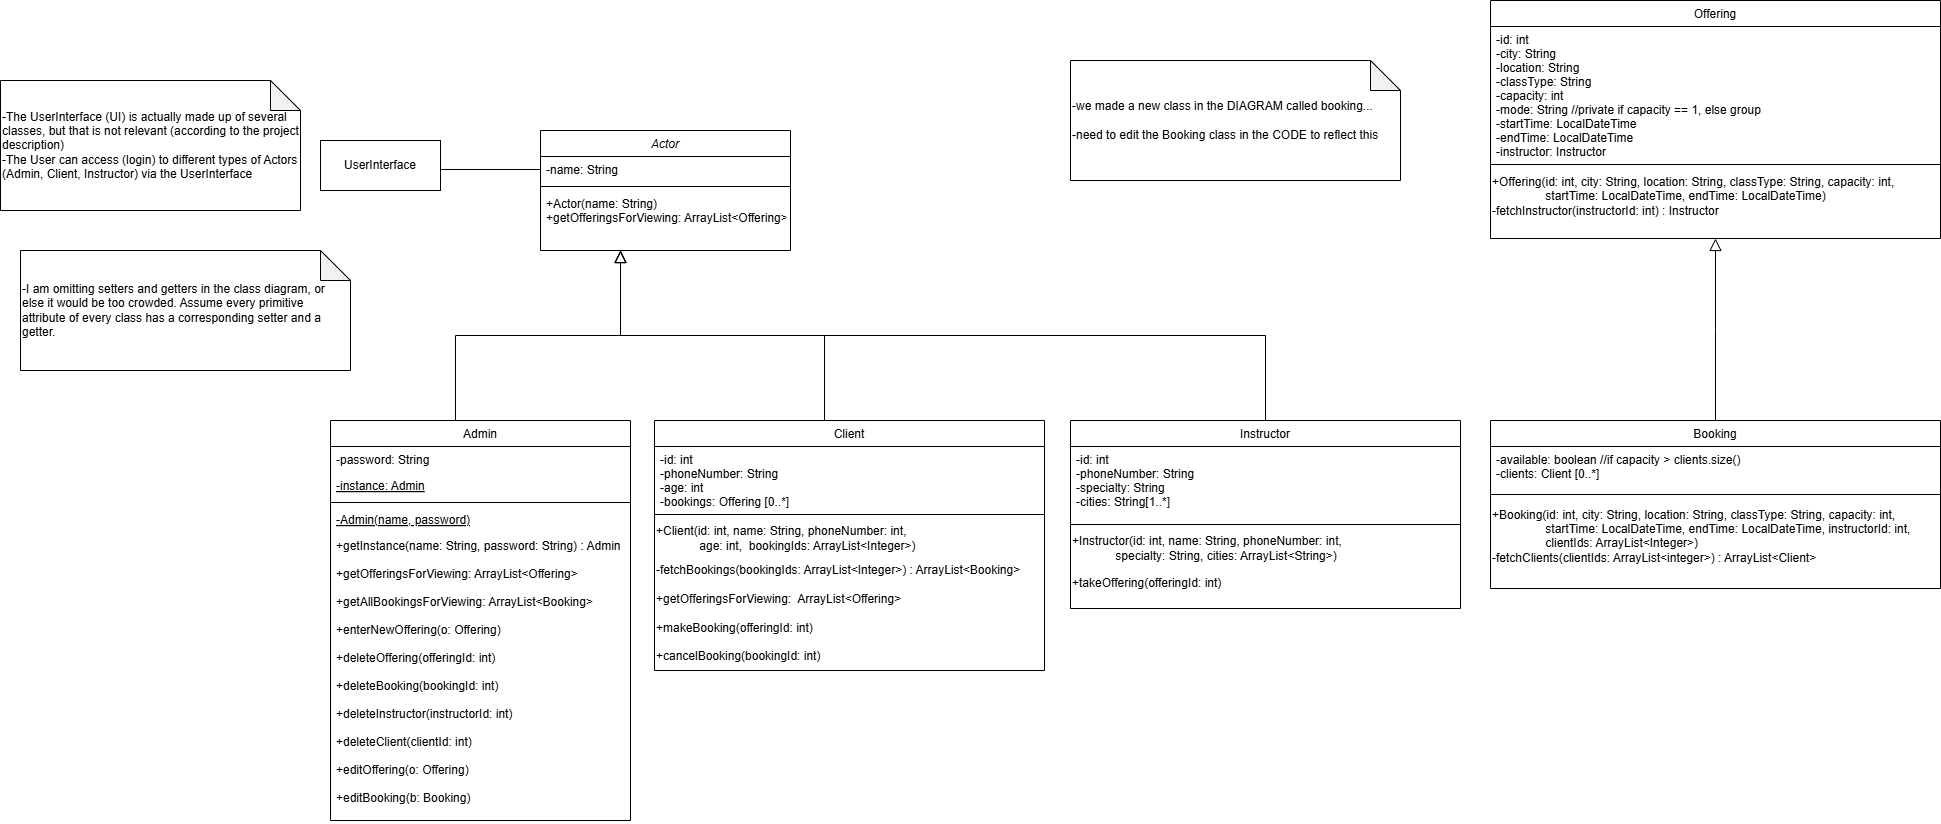

The diagram above was exported from draw.io. Its source (the exported page's mxGraphModel, read from the mxfile embedded in the PNG):
<mxGraphModel dx="1781" dy="1727" grid="1" gridSize="10" guides="1" tooltips="1" connect="1" arrows="1" fold="1" page="1" pageScale="1" pageWidth="827" pageHeight="1169" math="0" shadow="0">
  <root>
    <mxCell id="WIyWlLk6GJQsqaUBKTNV-0" />
    <mxCell id="WIyWlLk6GJQsqaUBKTNV-1" parent="WIyWlLk6GJQsqaUBKTNV-0" />
    <mxCell id="zkfFHV4jXpPFQw0GAbJ--0" value="Actor" style="swimlane;fontStyle=2;align=center;verticalAlign=top;childLayout=stackLayout;horizontal=1;startSize=26;horizontalStack=0;resizeParent=1;resizeLast=0;collapsible=1;marginBottom=0;rounded=0;shadow=0;strokeWidth=1;" parent="WIyWlLk6GJQsqaUBKTNV-1" vertex="1">
      <mxGeometry x="220" y="120" width="250" height="120" as="geometry">
        <mxRectangle x="230" y="140" width="160" height="26" as="alternateBounds" />
      </mxGeometry>
    </mxCell>
    <mxCell id="zkfFHV4jXpPFQw0GAbJ--1" value="-name: String" style="text;align=left;verticalAlign=top;spacingLeft=4;spacingRight=4;overflow=hidden;rotatable=0;points=[[0,0.5],[1,0.5]];portConstraint=eastwest;" parent="zkfFHV4jXpPFQw0GAbJ--0" vertex="1">
      <mxGeometry y="26" width="250" height="26" as="geometry" />
    </mxCell>
    <mxCell id="zkfFHV4jXpPFQw0GAbJ--4" value="" style="line;html=1;strokeWidth=1;align=left;verticalAlign=middle;spacingTop=-1;spacingLeft=3;spacingRight=3;rotatable=0;labelPosition=right;points=[];portConstraint=eastwest;" parent="zkfFHV4jXpPFQw0GAbJ--0" vertex="1">
      <mxGeometry y="52" width="250" height="8" as="geometry" />
    </mxCell>
    <mxCell id="zkfFHV4jXpPFQw0GAbJ--5" value="+Actor(name: String)&#10;+getOfferingsForViewing: ArrayList&lt;Offering&gt;" style="text;align=left;verticalAlign=top;spacingLeft=4;spacingRight=4;overflow=hidden;rotatable=0;points=[[0,0.5],[1,0.5]];portConstraint=eastwest;fontStyle=0" parent="zkfFHV4jXpPFQw0GAbJ--0" vertex="1">
      <mxGeometry y="60" width="250" height="60" as="geometry" />
    </mxCell>
    <mxCell id="zkfFHV4jXpPFQw0GAbJ--6" value="Admin" style="swimlane;fontStyle=0;align=center;verticalAlign=top;childLayout=stackLayout;horizontal=1;startSize=26;horizontalStack=0;resizeParent=1;resizeLast=0;collapsible=1;marginBottom=0;rounded=0;shadow=0;strokeWidth=1;" parent="WIyWlLk6GJQsqaUBKTNV-1" vertex="1">
      <mxGeometry x="10" y="410" width="300" height="400" as="geometry">
        <mxRectangle x="130" y="380" width="160" height="26" as="alternateBounds" />
      </mxGeometry>
    </mxCell>
    <mxCell id="zkfFHV4jXpPFQw0GAbJ--7" value="-password: String" style="text;align=left;verticalAlign=top;spacingLeft=4;spacingRight=4;overflow=hidden;rotatable=0;points=[[0,0.5],[1,0.5]];portConstraint=eastwest;" parent="zkfFHV4jXpPFQw0GAbJ--6" vertex="1">
      <mxGeometry y="26" width="300" height="26" as="geometry" />
    </mxCell>
    <mxCell id="zkfFHV4jXpPFQw0GAbJ--8" value="-instance: Admin" style="text;align=left;verticalAlign=top;spacingLeft=4;spacingRight=4;overflow=hidden;rotatable=0;points=[[0,0.5],[1,0.5]];portConstraint=eastwest;rounded=0;shadow=0;html=0;fontStyle=4" parent="zkfFHV4jXpPFQw0GAbJ--6" vertex="1">
      <mxGeometry y="52" width="300" height="26" as="geometry" />
    </mxCell>
    <mxCell id="zkfFHV4jXpPFQw0GAbJ--9" value="" style="line;html=1;strokeWidth=1;align=left;verticalAlign=middle;spacingTop=-1;spacingLeft=3;spacingRight=3;rotatable=0;labelPosition=right;points=[];portConstraint=eastwest;" parent="zkfFHV4jXpPFQw0GAbJ--6" vertex="1">
      <mxGeometry y="78" width="300" height="8" as="geometry" />
    </mxCell>
    <mxCell id="zkfFHV4jXpPFQw0GAbJ--10" value="-Admin(name, password)" style="text;align=left;verticalAlign=top;spacingLeft=4;spacingRight=4;overflow=hidden;rotatable=0;points=[[0,0.5],[1,0.5]];portConstraint=eastwest;fontStyle=4" parent="zkfFHV4jXpPFQw0GAbJ--6" vertex="1">
      <mxGeometry y="86" width="300" height="26" as="geometry" />
    </mxCell>
    <mxCell id="zkfFHV4jXpPFQw0GAbJ--11" value="+getInstance(name: String, password: String) : Admin&#10;&#10;+getOfferingsForViewing: ArrayList&lt;Offering&gt;&#10;&#10;+getAllBookingsForViewing: ArrayList&lt;Booking&gt;&#10;&#10;+enterNewOffering(o: Offering)&#10;&#10;+deleteOffering(offeringId: int)&#10;&#10;+deleteBooking(bookingId: int)&#10;&#10;+deleteInstructor(instructorId: int)&#10;&#10;+deleteClient(clientId: int)&#10;&#10;+editOffering(o: Offering)&#10;&#10;+editBooking(b: Booking)" style="text;align=left;verticalAlign=top;spacingLeft=4;spacingRight=4;overflow=hidden;rotatable=0;points=[[0,0.5],[1,0.5]];portConstraint=eastwest;fontStyle=0" parent="zkfFHV4jXpPFQw0GAbJ--6" vertex="1">
      <mxGeometry y="112" width="300" height="288" as="geometry" />
    </mxCell>
    <mxCell id="zkfFHV4jXpPFQw0GAbJ--12" value="" style="endArrow=block;endSize=10;endFill=0;shadow=0;strokeWidth=1;rounded=0;curved=0;edgeStyle=elbowEdgeStyle;elbow=vertical;" parent="WIyWlLk6GJQsqaUBKTNV-1" edge="1">
      <mxGeometry width="160" relative="1" as="geometry">
        <mxPoint x="135" y="410" as="sourcePoint" />
        <mxPoint x="300" y="240" as="targetPoint" />
      </mxGeometry>
    </mxCell>
    <mxCell id="zkfFHV4jXpPFQw0GAbJ--13" value="Client" style="swimlane;fontStyle=0;align=center;verticalAlign=top;childLayout=stackLayout;horizontal=1;startSize=26;horizontalStack=0;resizeParent=1;resizeLast=0;collapsible=1;marginBottom=0;rounded=0;shadow=0;strokeWidth=1;" parent="WIyWlLk6GJQsqaUBKTNV-1" vertex="1">
      <mxGeometry x="334" y="410" width="390" height="250" as="geometry">
        <mxRectangle x="340" y="380" width="170" height="26" as="alternateBounds" />
      </mxGeometry>
    </mxCell>
    <mxCell id="zkfFHV4jXpPFQw0GAbJ--14" value="-id: int&#10;-phoneNumber: String&#10;-age: int&#10;-bookings: Offering [0..*]&#10;" style="text;align=left;verticalAlign=top;spacingLeft=4;spacingRight=4;overflow=hidden;rotatable=0;points=[[0,0.5],[1,0.5]];portConstraint=eastwest;" parent="zkfFHV4jXpPFQw0GAbJ--13" vertex="1">
      <mxGeometry y="26" width="390" height="64" as="geometry" />
    </mxCell>
    <mxCell id="zkfFHV4jXpPFQw0GAbJ--15" value="" style="line;html=1;strokeWidth=1;align=left;verticalAlign=middle;spacingTop=-1;spacingLeft=3;spacingRight=3;rotatable=0;labelPosition=right;points=[];portConstraint=eastwest;" parent="zkfFHV4jXpPFQw0GAbJ--13" vertex="1">
      <mxGeometry y="90" width="390" height="8" as="geometry" />
    </mxCell>
    <mxCell id="7gu54isgV79Q07UWzMDv-10" value="+Client(id: int, name: String, phoneNumber: int,&amp;nbsp;&lt;div&gt;&lt;span style=&quot;white-space: pre;&quot;&gt;&#09;&lt;/span&gt;&amp;nbsp; &amp;nbsp; &amp;nbsp;age: int,&amp;nbsp; bookingIds:&amp;nbsp;&lt;span style=&quot;background-color: initial;&quot;&gt;ArrayList&amp;lt;Integer&amp;gt;)&lt;/span&gt;&lt;span style=&quot;background-color: initial;&quot;&gt;&amp;nbsp;&lt;/span&gt;&lt;/div&gt;" style="text;html=1;align=left;verticalAlign=middle;resizable=0;points=[];autosize=1;strokeColor=none;fillColor=none;" parent="zkfFHV4jXpPFQw0GAbJ--13" vertex="1">
      <mxGeometry y="98" width="390" height="40" as="geometry" />
    </mxCell>
    <mxCell id="7gu54isgV79Q07UWzMDv-11" value="-fetchBookings(bookingIds: ArrayList&amp;lt;Integer&amp;gt;) :&amp;nbsp;&lt;span style=&quot;white-space-collapse: preserve; background-color: initial;&quot;&gt;ArrayList&amp;lt;Booking&amp;gt;&lt;/span&gt;&lt;div&gt;&lt;span style=&quot;white-space-collapse: preserve; background-color: initial;&quot;&gt;&lt;br&gt;&lt;/span&gt;&lt;/div&gt;&lt;div&gt;&lt;div&gt;+getOfferingsForViewing:&amp;nbsp;&lt;span style=&quot;background-color: initial;&quot;&gt;&amp;nbsp;ArrayList&amp;lt;Offering&amp;gt;&lt;/span&gt;&lt;/div&gt;&lt;div&gt;&lt;br&gt;&lt;/div&gt;+makeBooking(offeringId: int)&lt;/div&gt;&lt;div&gt;&lt;span style=&quot;background-color: initial;&quot;&gt;&lt;br&gt;&lt;/span&gt;&lt;/div&gt;&lt;div&gt;+cancelBooking(bookingId: int)&lt;/div&gt;" style="text;html=1;align=left;verticalAlign=middle;resizable=0;points=[];autosize=1;strokeColor=none;fillColor=none;" parent="zkfFHV4jXpPFQw0GAbJ--13" vertex="1">
      <mxGeometry y="138" width="390" height="110" as="geometry" />
    </mxCell>
    <mxCell id="zkfFHV4jXpPFQw0GAbJ--16" value="" style="endArrow=block;endSize=10;endFill=0;shadow=0;strokeWidth=1;rounded=0;curved=0;edgeStyle=elbowEdgeStyle;elbow=vertical;" parent="WIyWlLk6GJQsqaUBKTNV-1" edge="1">
      <mxGeometry width="160" relative="1" as="geometry">
        <mxPoint x="504" y="410" as="sourcePoint" />
        <mxPoint x="300" y="240" as="targetPoint" />
      </mxGeometry>
    </mxCell>
    <mxCell id="7gu54isgV79Q07UWzMDv-0" value="UserInterface" style="rounded=0;whiteSpace=wrap;html=1;" parent="WIyWlLk6GJQsqaUBKTNV-1" vertex="1">
      <mxGeometry y="130" width="120" height="50" as="geometry" />
    </mxCell>
    <mxCell id="7gu54isgV79Q07UWzMDv-1" value="-I am omitting setters and getters in the class diagram, or else it would be too crowded. Assume every primitive attribute of every class has a corresponding setter and a getter.&lt;div&gt;&lt;/div&gt;" style="shape=note;whiteSpace=wrap;html=1;backgroundOutline=1;darkOpacity=0.05;align=left;" parent="WIyWlLk6GJQsqaUBKTNV-1" vertex="1">
      <mxGeometry x="-300" y="240" width="330" height="120" as="geometry" />
    </mxCell>
    <mxCell id="7gu54isgV79Q07UWzMDv-2" value="&lt;div&gt;-The UserInterface (UI) is actually made up of several classes, but that is not relevant (according to the project description)&lt;/div&gt;-The User can access (login) to different types of Actors (Admin, Client, Instructor) via the UserInterface" style="shape=note;whiteSpace=wrap;html=1;backgroundOutline=1;darkOpacity=0.05;align=left;" parent="WIyWlLk6GJQsqaUBKTNV-1" vertex="1">
      <mxGeometry x="-320" y="70" width="300" height="130" as="geometry" />
    </mxCell>
    <mxCell id="7gu54isgV79Q07UWzMDv-3" value="" style="endArrow=none;html=1;rounded=0;exitX=1;exitY=0.58;exitDx=0;exitDy=0;exitPerimeter=0;entryX=0;entryY=0.5;entryDx=0;entryDy=0;" parent="WIyWlLk6GJQsqaUBKTNV-1" source="7gu54isgV79Q07UWzMDv-0" target="zkfFHV4jXpPFQw0GAbJ--1" edge="1">
      <mxGeometry width="50" height="50" relative="1" as="geometry">
        <mxPoint x="260" y="260" as="sourcePoint" />
        <mxPoint x="310" y="210" as="targetPoint" />
      </mxGeometry>
    </mxCell>
    <mxCell id="7gu54isgV79Q07UWzMDv-5" value="" style="endArrow=block;endSize=10;endFill=0;shadow=0;strokeWidth=1;rounded=0;curved=0;edgeStyle=elbowEdgeStyle;elbow=vertical;exitX=0.5;exitY=0;exitDx=0;exitDy=0;" parent="WIyWlLk6GJQsqaUBKTNV-1" source="7gu54isgV79Q07UWzMDv-12" edge="1">
      <mxGeometry width="160" relative="1" as="geometry">
        <mxPoint x="900" y="410" as="sourcePoint" />
        <mxPoint x="300" y="240" as="targetPoint" />
      </mxGeometry>
    </mxCell>
    <mxCell id="7gu54isgV79Q07UWzMDv-12" value="Instructor" style="swimlane;fontStyle=0;align=center;verticalAlign=top;childLayout=stackLayout;horizontal=1;startSize=26;horizontalStack=0;resizeParent=1;resizeLast=0;collapsible=1;marginBottom=0;rounded=0;shadow=0;strokeWidth=1;" parent="WIyWlLk6GJQsqaUBKTNV-1" vertex="1">
      <mxGeometry x="750" y="410" width="390" height="188" as="geometry">
        <mxRectangle x="340" y="380" width="170" height="26" as="alternateBounds" />
      </mxGeometry>
    </mxCell>
    <mxCell id="7gu54isgV79Q07UWzMDv-13" value="-id: int&#10;-phoneNumber: String&#10;-specialty: String&#10;-cities: String[1..*]&#10;" style="text;align=left;verticalAlign=top;spacingLeft=4;spacingRight=4;overflow=hidden;rotatable=0;points=[[0,0.5],[1,0.5]];portConstraint=eastwest;" parent="7gu54isgV79Q07UWzMDv-12" vertex="1">
      <mxGeometry y="26" width="390" height="74" as="geometry" />
    </mxCell>
    <mxCell id="7gu54isgV79Q07UWzMDv-14" value="" style="line;html=1;strokeWidth=1;align=left;verticalAlign=middle;spacingTop=-1;spacingLeft=3;spacingRight=3;rotatable=0;labelPosition=right;points=[];portConstraint=eastwest;" parent="7gu54isgV79Q07UWzMDv-12" vertex="1">
      <mxGeometry y="100" width="390" height="8" as="geometry" />
    </mxCell>
    <mxCell id="7gu54isgV79Q07UWzMDv-15" value="+Instructor(id: int, name: String, phoneNumber: int,&amp;nbsp;&lt;div&gt;&lt;span style=&quot;white-space: pre;&quot;&gt;&#09;&lt;/span&gt;&amp;nbsp; &amp;nbsp; &amp;nbsp;specialty: String, cities:&amp;nbsp;&lt;span style=&quot;background-color: initial;&quot;&gt;ArrayList&amp;lt;String&amp;gt;)&lt;/span&gt;&lt;span style=&quot;background-color: initial;&quot;&gt;&amp;nbsp;&lt;/span&gt;&lt;/div&gt;" style="text;html=1;align=left;verticalAlign=middle;resizable=0;points=[];autosize=1;strokeColor=none;fillColor=none;" parent="7gu54isgV79Q07UWzMDv-12" vertex="1">
      <mxGeometry y="108" width="390" height="40" as="geometry" />
    </mxCell>
    <mxCell id="ZanfAX85IRqWrSVoW-81-2" value="+takeOffering(offeringId: int&lt;span style=&quot;background-color: initial;&quot;&gt;)&lt;/span&gt;&lt;span style=&quot;background-color: initial;&quot;&gt;&amp;nbsp;&lt;/span&gt;" style="text;html=1;align=left;verticalAlign=middle;resizable=0;points=[];autosize=1;strokeColor=none;fillColor=none;" parent="7gu54isgV79Q07UWzMDv-12" vertex="1">
      <mxGeometry y="148" width="390" height="30" as="geometry" />
    </mxCell>
    <mxCell id="7gu54isgV79Q07UWzMDv-17" value="Offering" style="swimlane;fontStyle=0;align=center;verticalAlign=top;childLayout=stackLayout;horizontal=1;startSize=26;horizontalStack=0;resizeParent=1;resizeLast=0;collapsible=1;marginBottom=0;rounded=0;shadow=0;strokeWidth=1;" parent="WIyWlLk6GJQsqaUBKTNV-1" vertex="1">
      <mxGeometry x="1170" y="-10" width="450" height="238" as="geometry">
        <mxRectangle x="340" y="380" width="170" height="26" as="alternateBounds" />
      </mxGeometry>
    </mxCell>
    <mxCell id="7gu54isgV79Q07UWzMDv-18" value="-id: int&#10;-city: String&#10;-location: String&#10;-classType: String&#10;-capacity: int&#10;-mode: String //private if capacity == 1, else group&#10;-startTime: LocalDateTime&#10;-endTime: LocalDateTime&#10;-instructor: Instructor&#10;" style="text;align=left;verticalAlign=top;spacingLeft=4;spacingRight=4;overflow=hidden;rotatable=0;points=[[0,0.5],[1,0.5]];portConstraint=eastwest;" parent="7gu54isgV79Q07UWzMDv-17" vertex="1">
      <mxGeometry y="26" width="450" height="134" as="geometry" />
    </mxCell>
    <mxCell id="7gu54isgV79Q07UWzMDv-19" value="" style="line;html=1;strokeWidth=1;align=left;verticalAlign=middle;spacingTop=-1;spacingLeft=3;spacingRight=3;rotatable=0;labelPosition=right;points=[];portConstraint=eastwest;" parent="7gu54isgV79Q07UWzMDv-17" vertex="1">
      <mxGeometry y="160" width="450" height="8" as="geometry" />
    </mxCell>
    <mxCell id="7gu54isgV79Q07UWzMDv-20" value="&lt;div&gt;&lt;span style=&quot;background-color: initial;&quot;&gt;+Offering(id: int, city: String, location: String, classType: String, capacity: int,&lt;/span&gt;&lt;/div&gt;&lt;div&gt;&lt;div&gt;&lt;span style=&quot;white-space-collapse: preserve;&quot;&gt;&#09;&lt;/span&gt;&lt;span style=&quot;white-space-collapse: preserve;&quot;&gt;&#09;&lt;/span&gt;startTime: LocalDateTime, endTime: LocalDateTime&lt;span style=&quot;background-color: initial;&quot;&gt;)&lt;/span&gt;&lt;/div&gt;&lt;/div&gt;&lt;div&gt;-fetchInstructor(instructorId: int&lt;span style=&quot;background-color: initial;&quot;&gt;) : Instructor&lt;/span&gt;&lt;/div&gt;&lt;div&gt;&lt;span style=&quot;background-color: initial;&quot;&gt;&lt;br&gt;&lt;/span&gt;&lt;/div&gt;" style="text;html=1;align=left;verticalAlign=middle;resizable=0;points=[];autosize=1;strokeColor=none;fillColor=none;" parent="7gu54isgV79Q07UWzMDv-17" vertex="1">
      <mxGeometry y="168" width="450" height="70" as="geometry" />
    </mxCell>
    <mxCell id="ZanfAX85IRqWrSVoW-81-0" value="-we made a new class in the DIAGRAM called booking...&lt;div&gt;&lt;br&gt;&lt;/div&gt;&lt;div&gt;-need to edit the Booking class in the CODE to reflect this&lt;/div&gt;" style="shape=note;whiteSpace=wrap;html=1;backgroundOutline=1;darkOpacity=0.05;align=left;" parent="WIyWlLk6GJQsqaUBKTNV-1" vertex="1">
      <mxGeometry x="750" y="50" width="330" height="120" as="geometry" />
    </mxCell>
    <mxCell id="ZanfAX85IRqWrSVoW-81-4" value="Booking" style="swimlane;fontStyle=0;align=center;verticalAlign=top;childLayout=stackLayout;horizontal=1;startSize=26;horizontalStack=0;resizeParent=1;resizeLast=0;collapsible=1;marginBottom=0;rounded=0;shadow=0;strokeWidth=1;" parent="WIyWlLk6GJQsqaUBKTNV-1" vertex="1">
      <mxGeometry x="1170" y="410" width="450" height="168" as="geometry">
        <mxRectangle x="340" y="380" width="170" height="26" as="alternateBounds" />
      </mxGeometry>
    </mxCell>
    <mxCell id="ZanfAX85IRqWrSVoW-81-5" value="-available: boolean //if capacity &gt; clients.size() &#10;-clients: Client [0..*]&#10;" style="text;align=left;verticalAlign=top;spacingLeft=4;spacingRight=4;overflow=hidden;rotatable=0;points=[[0,0.5],[1,0.5]];portConstraint=eastwest;" parent="ZanfAX85IRqWrSVoW-81-4" vertex="1">
      <mxGeometry y="26" width="450" height="44" as="geometry" />
    </mxCell>
    <mxCell id="ZanfAX85IRqWrSVoW-81-6" value="" style="line;html=1;strokeWidth=1;align=left;verticalAlign=middle;spacingTop=-1;spacingLeft=3;spacingRight=3;rotatable=0;labelPosition=right;points=[];portConstraint=eastwest;" parent="ZanfAX85IRqWrSVoW-81-4" vertex="1">
      <mxGeometry y="70" width="450" height="8" as="geometry" />
    </mxCell>
    <mxCell id="ZanfAX85IRqWrSVoW-81-7" value="+Booking(id: int, city: String, location: String, classType: String, capacity: int,&lt;div&gt;&lt;span style=&quot;white-space: pre;&quot;&gt;&#09;&lt;/span&gt;&lt;span style=&quot;white-space: pre;&quot;&gt;&#09;&lt;/span&gt;startTime: LocalDateTime, endTime: LocalDateTime, instructorId: int,&amp;nbsp;&lt;br&gt;&lt;/div&gt;&lt;div&gt;&lt;span style=&quot;white-space: pre;&quot;&gt;&#09;&lt;/span&gt;&lt;span style=&quot;white-space: pre;&quot;&gt;&#09;&lt;/span&gt;clientIds: ArrayList&amp;lt;Integer&amp;gt;)&lt;br&gt;&lt;/div&gt;&lt;div&gt;-fetchClients(clientIds: ArrayList&amp;lt;integer&amp;gt;&lt;span style=&quot;background-color: initial;&quot;&gt;) : ArrayList&amp;lt;Client&amp;gt;&lt;/span&gt;&lt;/div&gt;&lt;div&gt;&lt;br&gt;&lt;/div&gt;" style="text;html=1;align=left;verticalAlign=middle;resizable=0;points=[];autosize=1;strokeColor=none;fillColor=none;" parent="ZanfAX85IRqWrSVoW-81-4" vertex="1">
      <mxGeometry y="78" width="450" height="90" as="geometry" />
    </mxCell>
    <mxCell id="ZanfAX85IRqWrSVoW-81-9" value="" style="endArrow=block;endSize=10;endFill=0;shadow=0;strokeWidth=1;rounded=0;curved=0;edgeStyle=elbowEdgeStyle;elbow=vertical;exitX=0.5;exitY=0;exitDx=0;exitDy=0;" parent="WIyWlLk6GJQsqaUBKTNV-1" source="ZanfAX85IRqWrSVoW-81-4" target="7gu54isgV79Q07UWzMDv-20" edge="1">
      <mxGeometry width="160" relative="1" as="geometry">
        <mxPoint x="1975" y="450" as="sourcePoint" />
        <mxPoint x="1330" y="280" as="targetPoint" />
      </mxGeometry>
    </mxCell>
  </root>
</mxGraphModel>